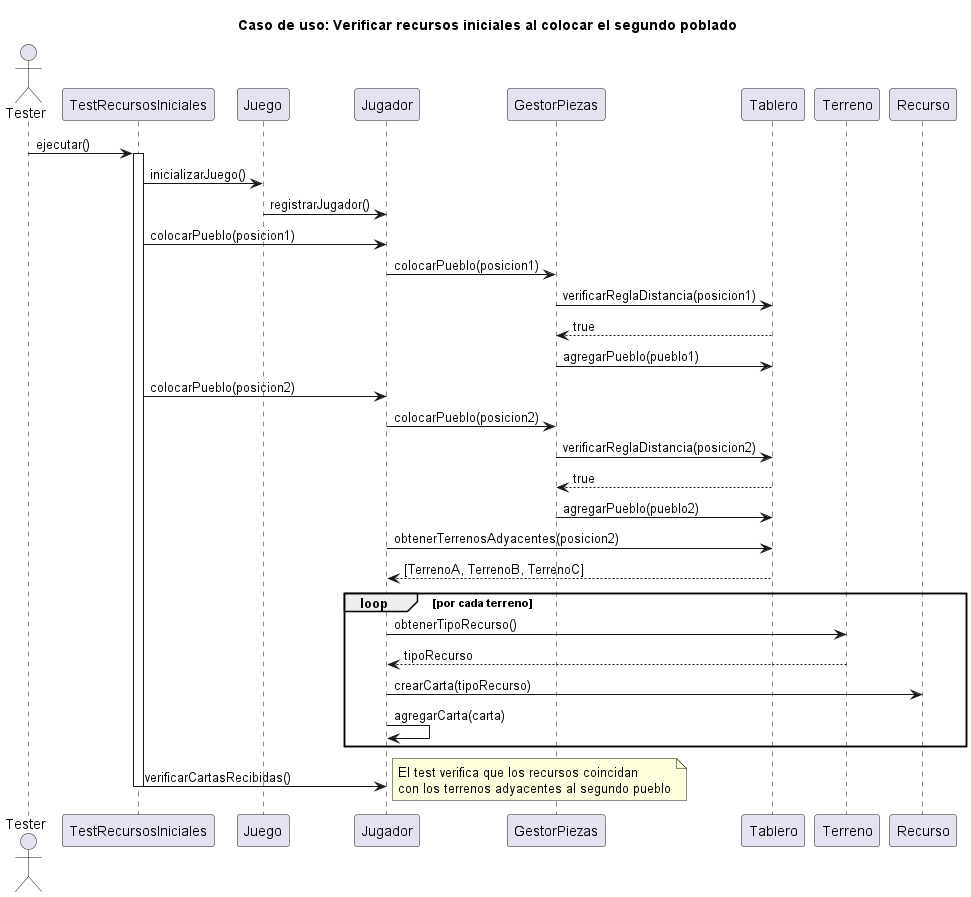

The diagram above was rendered by PlantUML. Its source (embedded in the PNG):
@startuml
title Caso de uso: Verificar recursos iniciales al colocar el segundo poblado

actor Tester
participant "TestRecursosIniciales" as Test
participant "Juego" as Juego
participant "Jugador" as Jugador
participant "GestorPiezas" as GestorPiezas
participant "Tablero" as Tablero
participant "Terreno" as Terreno
participant "Recurso" as Recurso

Tester -> Test : ejecutar()
activate Test

Test -> Juego : inicializarJuego()
Juego -> Jugador : registrarJugador()

Test -> Jugador : colocarPueblo(posicion1)
Jugador -> GestorPiezas : colocarPueblo(posicion1)
GestorPiezas -> Tablero : verificarReglaDistancia(posicion1)
Tablero --> GestorPiezas : true
GestorPiezas -> Tablero : agregarPueblo(pueblo1)

Test -> Jugador : colocarPueblo(posicion2)
Jugador -> GestorPiezas : colocarPueblo(posicion2)
GestorPiezas -> Tablero : verificarReglaDistancia(posicion2)
Tablero --> GestorPiezas : true
GestorPiezas -> Tablero : agregarPueblo(pueblo2)

Jugador -> Tablero : obtenerTerrenosAdyacentes(posicion2)
Tablero --> Jugador : [TerrenoA, TerrenoB, TerrenoC]

loop por cada terreno
    Jugador -> Terreno : obtenerTipoRecurso()
    Terreno --> Jugador : tipoRecurso
    Jugador -> Recurso : crearCarta(tipoRecurso)
    Jugador -> Jugador : agregarCarta(carta)
end

Test -> Jugador : verificarCartasRecibidas()
note right: El test verifica que los recursos coincidan\ncon los terrenos adyacentes al segundo pueblo

deactivate Test
@enduml